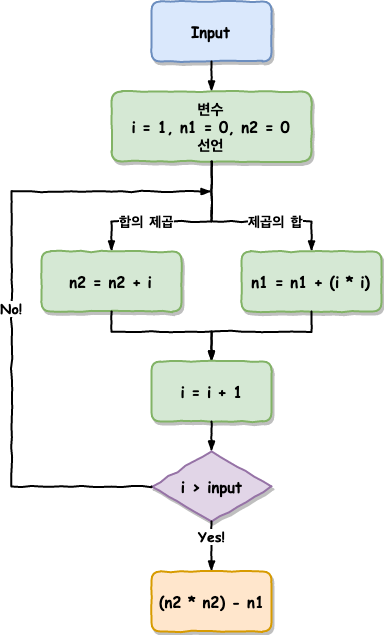

The diagram above was exported from draw.io. Its source (the exported page's mxGraphModel, read from the mxfile embedded in the PNG):
<mxGraphModel dx="1398" dy="796" grid="1" gridSize="10" guides="1" tooltips="1" connect="1" arrows="1" fold="1" page="1" pageScale="1" pageWidth="827" pageHeight="1169" math="0" shadow="0">
  <root>
    <mxCell id="0" />
    <mxCell id="1" parent="0" />
    <mxCell id="3XmF7zJNIlzAd4HSC4zh-1" value="변수&lt;br&gt;i = 1, n1 = 0, n2 = 0&lt;br&gt;선언&lt;br style=&quot;font-size: 15px&quot;&gt;" style="html=1;whiteSpace=wrap;comic=1;strokeWidth=2;fontFamily=Comic Sans MS;fontStyle=1;fillColor=#d5e8d4;strokeColor=#82b366;shadow=1;rounded=1;glass=0;fontSize=15;" parent="1" vertex="1">
      <mxGeometry x="280" y="130" width="200" height="70" as="geometry" />
    </mxCell>
    <mxCell id="3XmF7zJNIlzAd4HSC4zh-3" value="제곱의 합&lt;br style=&quot;font-size: 14px;&quot;&gt;" style="rounded=0;comic=1;strokeWidth=2;endArrow=blockThin;html=1;fontFamily=Comic Sans MS;fontStyle=1;exitX=0.5;exitY=1;exitDx=0;exitDy=0;fontSize=14;entryX=0.5;entryY=0;entryDx=0;entryDy=0;align=left;" parent="1" source="3XmF7zJNIlzAd4HSC4zh-1" target="3XmF7zJNIlzAd4HSC4zh-8" edge="1">
      <mxGeometry width="50" height="50" relative="1" as="geometry">
        <mxPoint x="397" y="220" as="sourcePoint" />
        <mxPoint x="520" y="270" as="targetPoint" />
        <Array as="points">
          <mxPoint x="380" y="260" />
          <mxPoint x="480" y="260" />
        </Array>
      </mxGeometry>
    </mxCell>
    <mxCell id="3XmF7zJNIlzAd4HSC4zh-4" value="합의 제곱" style="rounded=0;comic=1;strokeWidth=2;endArrow=blockThin;html=1;fontFamily=Comic Sans MS;fontStyle=1;exitX=0.5;exitY=1;exitDx=0;exitDy=0;fontSize=14;entryX=0.5;entryY=0;entryDx=0;entryDy=0;align=right;" parent="1" source="3XmF7zJNIlzAd4HSC4zh-1" target="3XmF7zJNIlzAd4HSC4zh-9" edge="1">
      <mxGeometry width="50" height="50" relative="1" as="geometry">
        <mxPoint x="320" y="250" as="sourcePoint" />
        <mxPoint x="280" y="300" as="targetPoint" />
        <Array as="points">
          <mxPoint x="380" y="260" />
          <mxPoint x="280" y="260" />
        </Array>
      </mxGeometry>
    </mxCell>
    <mxCell id="3XmF7zJNIlzAd4HSC4zh-8" value="n1 = n1 + (i * i)" style="html=1;whiteSpace=wrap;comic=1;strokeWidth=2;fontFamily=Comic Sans MS;fontStyle=1;rounded=1;shadow=1;glass=0;fillColor=#d5e8d4;strokeColor=#82b366;fontSize=15;" parent="1" vertex="1">
      <mxGeometry x="410" y="290" width="140" height="60" as="geometry" />
    </mxCell>
    <mxCell id="3XmF7zJNIlzAd4HSC4zh-9" value="&lt;span&gt;&lt;font style=&quot;font-size: 15px&quot;&gt;n2 = n2 + i&lt;/font&gt;&lt;/span&gt;" style="html=1;whiteSpace=wrap;comic=1;strokeWidth=2;fontFamily=Comic Sans MS;fontStyle=1;rounded=1;shadow=1;glass=0;fillColor=#d5e8d4;strokeColor=#82b366;" parent="1" vertex="1">
      <mxGeometry x="210" y="290" width="140" height="60" as="geometry" />
    </mxCell>
    <mxCell id="3XmF7zJNIlzAd4HSC4zh-12" value="&lt;span style=&quot;font-size: 15px;&quot;&gt;Input&lt;/span&gt;" style="html=1;whiteSpace=wrap;comic=1;strokeWidth=2;fontFamily=Comic Sans MS;fontStyle=1;rounded=1;shadow=1;glass=0;fillColor=#dae8fc;strokeColor=#6c8ebf;fontSize=15;" parent="1" vertex="1">
      <mxGeometry x="320" y="40" width="120" height="60" as="geometry" />
    </mxCell>
    <mxCell id="3XmF7zJNIlzAd4HSC4zh-13" value="" style="rounded=0;comic=1;strokeWidth=2;endArrow=blockThin;html=1;fontFamily=Comic Sans MS;fontStyle=1;exitX=0.5;exitY=1;exitDx=0;exitDy=0;entryX=0.5;entryY=0;entryDx=0;entryDy=0;" parent="1" source="3XmF7zJNIlzAd4HSC4zh-12" target="3XmF7zJNIlzAd4HSC4zh-1" edge="1">
      <mxGeometry width="50" height="50" relative="1" as="geometry">
        <mxPoint x="220" y="470" as="sourcePoint" />
        <mxPoint x="270" y="420" as="targetPoint" />
      </mxGeometry>
    </mxCell>
    <mxCell id="3XmF7zJNIlzAd4HSC4zh-15" value="" style="rounded=0;comic=1;strokeWidth=2;endArrow=blockThin;html=1;fontFamily=Comic Sans MS;fontStyle=1;exitX=0.5;exitY=1;exitDx=0;exitDy=0;entryX=0.5;entryY=0;entryDx=0;entryDy=0;" parent="1" source="3XmF7zJNIlzAd4HSC4zh-9" target="3XmF7zJNIlzAd4HSC4zh-17" edge="1">
      <mxGeometry width="50" height="50" relative="1" as="geometry">
        <mxPoint x="210" y="420" as="sourcePoint" />
        <mxPoint x="380" y="410" as="targetPoint" />
        <Array as="points">
          <mxPoint x="280" y="370" />
          <mxPoint x="380" y="370" />
        </Array>
      </mxGeometry>
    </mxCell>
    <mxCell id="3XmF7zJNIlzAd4HSC4zh-16" value="" style="rounded=0;comic=1;strokeWidth=2;endArrow=blockThin;html=1;fontFamily=Comic Sans MS;fontStyle=1;exitX=0.5;exitY=1;exitDx=0;exitDy=0;entryX=0.5;entryY=0;entryDx=0;entryDy=0;" parent="1" source="3XmF7zJNIlzAd4HSC4zh-8" target="3XmF7zJNIlzAd4HSC4zh-17" edge="1">
      <mxGeometry width="50" height="50" relative="1" as="geometry">
        <mxPoint x="290" y="360" as="sourcePoint" />
        <mxPoint x="450" y="410" as="targetPoint" />
        <Array as="points">
          <mxPoint x="480" y="370" />
          <mxPoint x="380" y="370" />
        </Array>
      </mxGeometry>
    </mxCell>
    <mxCell id="3XmF7zJNIlzAd4HSC4zh-17" value="i = i + 1" style="html=1;whiteSpace=wrap;comic=1;strokeWidth=2;fontFamily=Comic Sans MS;fontStyle=1;fillColor=#d5e8d4;strokeColor=#82b366;rounded=1;fontSize=15;shadow=1;" parent="1" vertex="1">
      <mxGeometry x="320" y="400" width="120" height="60" as="geometry" />
    </mxCell>
    <mxCell id="3XmF7zJNIlzAd4HSC4zh-18" value="i &amp;gt; input" style="rhombus;html=1;align=center;whiteSpace=wrap;comic=1;strokeWidth=2;fontFamily=Comic Sans MS;fontStyle=1;rounded=0;shadow=1;glass=0;fontSize=15;fillColor=#e1d5e7;strokeColor=#9673a6;" parent="1" vertex="1">
      <mxGeometry x="320" y="490" width="120" height="70" as="geometry" />
    </mxCell>
    <mxCell id="3XmF7zJNIlzAd4HSC4zh-19" value="" style="rounded=0;comic=1;strokeWidth=2;endArrow=blockThin;html=1;fontFamily=Comic Sans MS;fontStyle=1;exitX=0.5;exitY=1;exitDx=0;exitDy=0;entryX=0.5;entryY=0;entryDx=0;entryDy=0;" parent="1" source="3XmF7zJNIlzAd4HSC4zh-17" target="3XmF7zJNIlzAd4HSC4zh-18" edge="1">
      <mxGeometry width="50" height="50" relative="1" as="geometry">
        <mxPoint x="210" y="640" as="sourcePoint" />
        <mxPoint x="260" y="590" as="targetPoint" />
      </mxGeometry>
    </mxCell>
    <mxCell id="3XmF7zJNIlzAd4HSC4zh-20" value="No!" style="rounded=0;comic=1;strokeWidth=2;endArrow=blockThin;html=1;fontFamily=Comic Sans MS;fontStyle=1;exitX=0;exitY=0.5;exitDx=0;exitDy=0;fontSize=14;" parent="1" source="3XmF7zJNIlzAd4HSC4zh-18" edge="1">
      <mxGeometry width="50" height="50" relative="1" as="geometry">
        <mxPoint x="210" y="630" as="sourcePoint" />
        <mxPoint x="380" y="230" as="targetPoint" />
        <Array as="points">
          <mxPoint x="180" y="525" />
          <mxPoint x="180" y="230" />
        </Array>
      </mxGeometry>
    </mxCell>
    <mxCell id="3XmF7zJNIlzAd4HSC4zh-21" value="&lt;div style=&quot;text-align: center ; font-size: 14px&quot;&gt;Yes!&lt;/div&gt;" style="rounded=0;comic=1;strokeWidth=2;endArrow=blockThin;html=1;fontFamily=Comic Sans MS;fontStyle=1;align=center;exitX=0.5;exitY=1;exitDx=0;exitDy=0;fontSize=14;entryX=0.5;entryY=0;entryDx=0;entryDy=0;verticalAlign=bottom;horizontal=1;" parent="1" source="3XmF7zJNIlzAd4HSC4zh-18" target="3XmF7zJNIlzAd4HSC4zh-26" edge="1">
      <mxGeometry width="50" height="50" relative="1" as="geometry">
        <mxPoint x="170" y="630" as="sourcePoint" />
        <mxPoint x="380" y="610" as="targetPoint" />
      </mxGeometry>
    </mxCell>
    <mxCell id="3XmF7zJNIlzAd4HSC4zh-26" value="(n2 * n2) - n1" style="html=1;whiteSpace=wrap;comic=1;strokeWidth=2;fontFamily=Comic Sans MS;fontStyle=1;rounded=1;shadow=1;glass=0;fillColor=#ffe6cc;strokeColor=#d79b00;fontSize=15;" parent="1" vertex="1">
      <mxGeometry x="320" y="610" width="120" height="60" as="geometry" />
    </mxCell>
  </root>
</mxGraphModel>